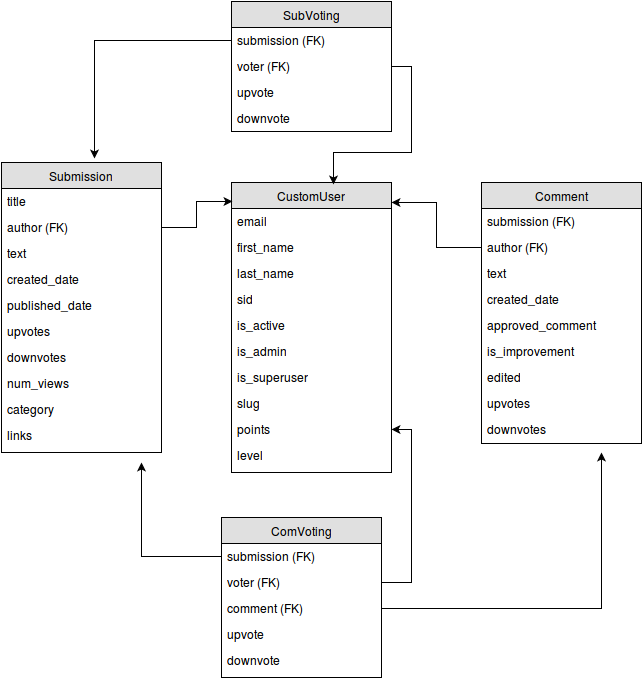

The diagram above was exported from draw.io. Its source (the exported page's mxGraphModel, read from the mxfile embedded in the PNG):
<mxGraphModel dx="880" dy="466" grid="1" gridSize="10" guides="1" tooltips="1" connect="1" arrows="1" fold="1" page="1" pageScale="1" pageWidth="826" pageHeight="1169" background="#ffffff" math="0" shadow="0">
  <root>
    <mxCell id="0" />
    <mxCell id="1" parent="0" />
    <mxCell id="2" value="Submission" style="swimlane;html=1;fontStyle=0;childLayout=stackLayout;horizontal=1;startSize=26;fillColor=#e0e0e0;horizontalStack=0;resizeParent=1;resizeLast=0;collapsible=1;marginBottom=0;swimlaneFillColor=#ffffff;align=center;" parent="1" vertex="1">
      <mxGeometry x="10" y="170" width="160" height="290" as="geometry">
        <mxRectangle x="10" y="10" width="100" height="26" as="alternateBounds" />
      </mxGeometry>
    </mxCell>
    <mxCell id="3" value="title" style="text;html=1;strokeColor=none;fillColor=none;spacingLeft=4;spacingRight=4;whiteSpace=wrap;overflow=hidden;rotatable=0;points=[[0,0.5],[1,0.5]];portConstraint=eastwest;" parent="2" vertex="1">
      <mxGeometry y="26" width="160" height="26" as="geometry" />
    </mxCell>
    <mxCell id="4" value="author (FK)&lt;br&gt;" style="text;html=1;strokeColor=none;fillColor=none;spacingLeft=4;spacingRight=4;whiteSpace=wrap;overflow=hidden;rotatable=0;points=[[0,0.5],[1,0.5]];portConstraint=eastwest;" parent="2" vertex="1">
      <mxGeometry y="52" width="160" height="26" as="geometry" />
    </mxCell>
    <mxCell id="5" value="text&lt;br&gt;&lt;br&gt;" style="text;html=1;strokeColor=none;fillColor=none;spacingLeft=4;spacingRight=4;whiteSpace=wrap;overflow=hidden;rotatable=0;points=[[0,0.5],[1,0.5]];portConstraint=eastwest;" parent="2" vertex="1">
      <mxGeometry y="78" width="160" height="26" as="geometry" />
    </mxCell>
    <mxCell id="6" value="created_date" style="text;html=1;strokeColor=none;fillColor=none;spacingLeft=4;spacingRight=4;whiteSpace=wrap;overflow=hidden;rotatable=0;points=[[0,0.5],[1,0.5]];portConstraint=eastwest;" parent="2" vertex="1">
      <mxGeometry y="104" width="160" height="26" as="geometry" />
    </mxCell>
    <mxCell id="7" value="published_date" style="text;html=1;strokeColor=none;fillColor=none;spacingLeft=4;spacingRight=4;whiteSpace=wrap;overflow=hidden;rotatable=0;points=[[0,0.5],[1,0.5]];portConstraint=eastwest;" parent="2" vertex="1">
      <mxGeometry y="130" width="160" height="26" as="geometry" />
    </mxCell>
    <mxCell id="8" value="upvotes" style="text;html=1;strokeColor=none;fillColor=none;spacingLeft=4;spacingRight=4;whiteSpace=wrap;overflow=hidden;rotatable=0;points=[[0,0.5],[1,0.5]];portConstraint=eastwest;" parent="2" vertex="1">
      <mxGeometry y="156" width="160" height="26" as="geometry" />
    </mxCell>
    <mxCell id="9" value="downvotes" style="text;html=1;strokeColor=none;fillColor=none;spacingLeft=4;spacingRight=4;whiteSpace=wrap;overflow=hidden;rotatable=0;points=[[0,0.5],[1,0.5]];portConstraint=eastwest;" parent="2" vertex="1">
      <mxGeometry y="182" width="160" height="26" as="geometry" />
    </mxCell>
    <mxCell id="10" value="num_views" style="text;html=1;strokeColor=none;fillColor=none;spacingLeft=4;spacingRight=4;whiteSpace=wrap;overflow=hidden;rotatable=0;points=[[0,0.5],[1,0.5]];portConstraint=eastwest;" parent="2" vertex="1">
      <mxGeometry y="208" width="160" height="26" as="geometry" />
    </mxCell>
    <mxCell id="11" value="category" style="text;html=1;strokeColor=none;fillColor=none;spacingLeft=4;spacingRight=4;whiteSpace=wrap;overflow=hidden;rotatable=0;points=[[0,0.5],[1,0.5]];portConstraint=eastwest;" parent="2" vertex="1">
      <mxGeometry y="234" width="160" height="26" as="geometry" />
    </mxCell>
    <mxCell id="15" value="links" style="text;html=1;strokeColor=none;fillColor=none;spacingLeft=4;spacingRight=4;whiteSpace=wrap;overflow=hidden;rotatable=0;points=[[0,0.5],[1,0.5]];portConstraint=eastwest;" parent="2" vertex="1">
      <mxGeometry y="260" width="160" height="26" as="geometry" />
    </mxCell>
    <mxCell id="16" value="CustomUser" style="swimlane;html=1;fontStyle=0;childLayout=stackLayout;horizontal=1;startSize=26;fillColor=#e0e0e0;horizontalStack=0;resizeParent=1;resizeLast=0;collapsible=1;marginBottom=0;swimlaneFillColor=#ffffff;align=center;" parent="1" vertex="1">
      <mxGeometry x="240" y="190" width="160" height="290" as="geometry" />
    </mxCell>
    <mxCell id="17" value="email" style="text;html=1;strokeColor=none;fillColor=none;spacingLeft=4;spacingRight=4;whiteSpace=wrap;overflow=hidden;rotatable=0;points=[[0,0.5],[1,0.5]];portConstraint=eastwest;" parent="16" vertex="1">
      <mxGeometry y="26" width="160" height="26" as="geometry" />
    </mxCell>
    <mxCell id="18" value="first_name" style="text;html=1;strokeColor=none;fillColor=none;spacingLeft=4;spacingRight=4;whiteSpace=wrap;overflow=hidden;rotatable=0;points=[[0,0.5],[1,0.5]];portConstraint=eastwest;" parent="16" vertex="1">
      <mxGeometry y="52" width="160" height="26" as="geometry" />
    </mxCell>
    <mxCell id="19" value="last_name" style="text;html=1;strokeColor=none;fillColor=none;spacingLeft=4;spacingRight=4;whiteSpace=wrap;overflow=hidden;rotatable=0;points=[[0,0.5],[1,0.5]];portConstraint=eastwest;" parent="16" vertex="1">
      <mxGeometry y="78" width="160" height="26" as="geometry" />
    </mxCell>
    <mxCell id="22" value="sid" style="text;html=1;strokeColor=none;fillColor=none;spacingLeft=4;spacingRight=4;whiteSpace=wrap;overflow=hidden;rotatable=0;points=[[0,0.5],[1,0.5]];portConstraint=eastwest;" parent="16" vertex="1">
      <mxGeometry y="104" width="160" height="26" as="geometry" />
    </mxCell>
    <mxCell id="23" value="is_active" style="text;html=1;strokeColor=none;fillColor=none;spacingLeft=4;spacingRight=4;whiteSpace=wrap;overflow=hidden;rotatable=0;points=[[0,0.5],[1,0.5]];portConstraint=eastwest;" parent="16" vertex="1">
      <mxGeometry y="130" width="160" height="26" as="geometry" />
    </mxCell>
    <mxCell id="24" value="is_admin" style="text;html=1;strokeColor=none;fillColor=none;spacingLeft=4;spacingRight=4;whiteSpace=wrap;overflow=hidden;rotatable=0;points=[[0,0.5],[1,0.5]];portConstraint=eastwest;" parent="16" vertex="1">
      <mxGeometry y="156" width="160" height="26" as="geometry" />
    </mxCell>
    <mxCell id="25" value="is_superuser" style="text;html=1;strokeColor=none;fillColor=none;spacingLeft=4;spacingRight=4;whiteSpace=wrap;overflow=hidden;rotatable=0;points=[[0,0.5],[1,0.5]];portConstraint=eastwest;" parent="16" vertex="1">
      <mxGeometry y="182" width="160" height="26" as="geometry" />
    </mxCell>
    <mxCell id="26" value="slug" style="text;html=1;strokeColor=none;fillColor=none;spacingLeft=4;spacingRight=4;whiteSpace=wrap;overflow=hidden;rotatable=0;points=[[0,0.5],[1,0.5]];portConstraint=eastwest;" parent="16" vertex="1">
      <mxGeometry y="208" width="160" height="26" as="geometry" />
    </mxCell>
    <mxCell id="27" value="points" style="text;html=1;strokeColor=none;fillColor=none;spacingLeft=4;spacingRight=4;whiteSpace=wrap;overflow=hidden;rotatable=0;points=[[0,0.5],[1,0.5]];portConstraint=eastwest;" parent="16" vertex="1">
      <mxGeometry y="234" width="160" height="26" as="geometry" />
    </mxCell>
    <mxCell id="28" value="level" style="text;html=1;strokeColor=none;fillColor=none;spacingLeft=4;spacingRight=4;whiteSpace=wrap;overflow=hidden;rotatable=0;points=[[0,0.5],[1,0.5]];portConstraint=eastwest;" parent="16" vertex="1">
      <mxGeometry y="260" width="160" height="26" as="geometry" />
    </mxCell>
    <mxCell id="30" value="Comment" style="swimlane;html=1;fontStyle=0;childLayout=stackLayout;horizontal=1;startSize=26;fillColor=#e0e0e0;horizontalStack=0;resizeParent=1;resizeLast=0;collapsible=1;marginBottom=0;swimlaneFillColor=#ffffff;align=center;" parent="1" vertex="1">
      <mxGeometry x="490" y="190" width="160" height="261" as="geometry" />
    </mxCell>
    <mxCell id="31" value="submission (FK)&lt;br&gt;" style="text;html=1;strokeColor=none;fillColor=none;spacingLeft=4;spacingRight=4;whiteSpace=wrap;overflow=hidden;rotatable=0;points=[[0,0.5],[1,0.5]];portConstraint=eastwest;" parent="30" vertex="1">
      <mxGeometry y="26" width="160" height="26" as="geometry" />
    </mxCell>
    <mxCell id="32" value="author (FK)&lt;br&gt;" style="text;html=1;strokeColor=none;fillColor=none;spacingLeft=4;spacingRight=4;whiteSpace=wrap;overflow=hidden;rotatable=0;points=[[0,0.5],[1,0.5]];portConstraint=eastwest;" parent="30" vertex="1">
      <mxGeometry y="52" width="160" height="26" as="geometry" />
    </mxCell>
    <mxCell id="33" value="text" style="text;html=1;strokeColor=none;fillColor=none;spacingLeft=4;spacingRight=4;whiteSpace=wrap;overflow=hidden;rotatable=0;points=[[0,0.5],[1,0.5]];portConstraint=eastwest;" parent="30" vertex="1">
      <mxGeometry y="78" width="160" height="26" as="geometry" />
    </mxCell>
    <mxCell id="35" value="created_date" style="text;html=1;strokeColor=none;fillColor=none;spacingLeft=4;spacingRight=4;whiteSpace=wrap;overflow=hidden;rotatable=0;points=[[0,0.5],[1,0.5]];portConstraint=eastwest;" parent="30" vertex="1">
      <mxGeometry y="104" width="160" height="26" as="geometry" />
    </mxCell>
    <mxCell id="36" value="approved_comment" style="text;html=1;strokeColor=none;fillColor=none;spacingLeft=4;spacingRight=4;whiteSpace=wrap;overflow=hidden;rotatable=0;points=[[0,0.5],[1,0.5]];portConstraint=eastwest;" parent="30" vertex="1">
      <mxGeometry y="130" width="160" height="26" as="geometry" />
    </mxCell>
    <mxCell id="34" value="is_improvement" style="text;html=1;strokeColor=none;fillColor=none;spacingLeft=4;spacingRight=4;whiteSpace=wrap;overflow=hidden;rotatable=0;points=[[0,0.5],[1,0.5]];portConstraint=eastwest;" parent="30" vertex="1">
      <mxGeometry y="156" width="160" height="26" as="geometry" />
    </mxCell>
    <mxCell id="37" value="edited" style="text;html=1;strokeColor=none;fillColor=none;spacingLeft=4;spacingRight=4;whiteSpace=wrap;overflow=hidden;rotatable=0;points=[[0,0.5],[1,0.5]];portConstraint=eastwest;" parent="30" vertex="1">
      <mxGeometry y="182" width="160" height="26" as="geometry" />
    </mxCell>
    <mxCell id="38" value="upvotes" style="text;html=1;strokeColor=none;fillColor=none;spacingLeft=4;spacingRight=4;whiteSpace=wrap;overflow=hidden;rotatable=0;points=[[0,0.5],[1,0.5]];portConstraint=eastwest;" parent="30" vertex="1">
      <mxGeometry y="208" width="160" height="26" as="geometry" />
    </mxCell>
    <mxCell id="39" value="downvotes" style="text;html=1;strokeColor=none;fillColor=none;spacingLeft=4;spacingRight=4;whiteSpace=wrap;overflow=hidden;rotatable=0;points=[[0,0.5],[1,0.5]];portConstraint=eastwest;" parent="30" vertex="1">
      <mxGeometry y="234" width="160" height="26" as="geometry" />
    </mxCell>
    <mxCell id="40" value="SubVoting" style="swimlane;html=1;fontStyle=0;childLayout=stackLayout;horizontal=1;startSize=26;fillColor=#e0e0e0;horizontalStack=0;resizeParent=1;resizeLast=0;collapsible=1;marginBottom=0;swimlaneFillColor=#ffffff;align=center;" parent="1" vertex="1">
      <mxGeometry x="240" y="9" width="160" height="130" as="geometry" />
    </mxCell>
    <mxCell id="41" value="submission (FK)&lt;br&gt;" style="text;html=1;strokeColor=none;fillColor=none;spacingLeft=4;spacingRight=4;whiteSpace=wrap;overflow=hidden;rotatable=0;points=[[0,0.5],[1,0.5]];portConstraint=eastwest;" parent="40" vertex="1">
      <mxGeometry y="26" width="160" height="26" as="geometry" />
    </mxCell>
    <mxCell id="42" value="voter (FK)&lt;br&gt;" style="text;html=1;strokeColor=none;fillColor=none;spacingLeft=4;spacingRight=4;whiteSpace=wrap;overflow=hidden;rotatable=0;points=[[0,0.5],[1,0.5]];portConstraint=eastwest;" parent="40" vertex="1">
      <mxGeometry y="52" width="160" height="26" as="geometry" />
    </mxCell>
    <mxCell id="43" value="upvote" style="text;html=1;strokeColor=none;fillColor=none;spacingLeft=4;spacingRight=4;whiteSpace=wrap;overflow=hidden;rotatable=0;points=[[0,0.5],[1,0.5]];portConstraint=eastwest;" parent="40" vertex="1">
      <mxGeometry y="78" width="160" height="26" as="geometry" />
    </mxCell>
    <mxCell id="44" value="downvote" style="text;html=1;strokeColor=none;fillColor=none;spacingLeft=4;spacingRight=4;whiteSpace=wrap;overflow=hidden;rotatable=0;points=[[0,0.5],[1,0.5]];portConstraint=eastwest;" parent="40" vertex="1">
      <mxGeometry y="104" width="160" height="26" as="geometry" />
    </mxCell>
    <mxCell id="45" value="ComVoting" style="swimlane;html=1;fontStyle=0;childLayout=stackLayout;horizontal=1;startSize=26;fillColor=#e0e0e0;horizontalStack=0;resizeParent=1;resizeLast=0;collapsible=1;marginBottom=0;swimlaneFillColor=#ffffff;align=center;" parent="1" vertex="1">
      <mxGeometry x="230" y="525" width="160" height="160" as="geometry" />
    </mxCell>
    <mxCell id="46" value="submission (FK)&lt;br&gt;" style="text;html=1;strokeColor=none;fillColor=none;spacingLeft=4;spacingRight=4;whiteSpace=wrap;overflow=hidden;rotatable=0;points=[[0,0.5],[1,0.5]];portConstraint=eastwest;" parent="45" vertex="1">
      <mxGeometry y="26" width="160" height="26" as="geometry" />
    </mxCell>
    <mxCell id="48" value="voter (FK)&lt;br&gt;" style="text;html=1;strokeColor=none;fillColor=none;spacingLeft=4;spacingRight=4;whiteSpace=wrap;overflow=hidden;rotatable=0;points=[[0,0.5],[1,0.5]];portConstraint=eastwest;" parent="45" vertex="1">
      <mxGeometry y="52" width="160" height="26" as="geometry" />
    </mxCell>
    <mxCell id="47" value="comment (FK)&lt;br&gt;" style="text;html=1;strokeColor=none;fillColor=none;spacingLeft=4;spacingRight=4;whiteSpace=wrap;overflow=hidden;rotatable=0;points=[[0,0.5],[1,0.5]];portConstraint=eastwest;" parent="45" vertex="1">
      <mxGeometry y="78" width="160" height="26" as="geometry" />
    </mxCell>
    <mxCell id="49" value="upvote" style="text;html=1;strokeColor=none;fillColor=none;spacingLeft=4;spacingRight=4;whiteSpace=wrap;overflow=hidden;rotatable=0;points=[[0,0.5],[1,0.5]];portConstraint=eastwest;" parent="45" vertex="1">
      <mxGeometry y="104" width="160" height="26" as="geometry" />
    </mxCell>
    <mxCell id="51" value="downvote" style="text;html=1;strokeColor=none;fillColor=none;spacingLeft=4;spacingRight=4;whiteSpace=wrap;overflow=hidden;rotatable=0;points=[[0,0.5],[1,0.5]];portConstraint=eastwest;" parent="45" vertex="1">
      <mxGeometry y="130" width="160" height="26" as="geometry" />
    </mxCell>
    <mxCell id="57" style="edgeStyle=orthogonalEdgeStyle;rounded=0;html=1;exitX=1;exitY=0.5;entryX=0.006;entryY=0.066;entryPerimeter=0;jettySize=auto;orthogonalLoop=1;" parent="1" source="4" target="16" edge="1">
      <mxGeometry relative="1" as="geometry" />
    </mxCell>
    <mxCell id="69" style="edgeStyle=orthogonalEdgeStyle;rounded=0;html=1;exitX=0;exitY=0.5;entryX=1;entryY=0.069;entryPerimeter=0;jettySize=auto;orthogonalLoop=1;" parent="1" source="32" target="16" edge="1">
      <mxGeometry relative="1" as="geometry" />
    </mxCell>
    <mxCell id="70" style="edgeStyle=orthogonalEdgeStyle;rounded=0;html=1;exitX=0;exitY=0.5;jettySize=auto;orthogonalLoop=1;" parent="1" source="46" edge="1">
      <mxGeometry relative="1" as="geometry">
        <mxPoint x="150" y="470" as="targetPoint" />
      </mxGeometry>
    </mxCell>
    <mxCell id="71" style="edgeStyle=orthogonalEdgeStyle;rounded=0;html=1;exitX=1;exitY=0.5;jettySize=auto;orthogonalLoop=1;" parent="1" source="47" edge="1">
      <mxGeometry relative="1" as="geometry">
        <mxPoint x="610" y="460" as="targetPoint" />
      </mxGeometry>
    </mxCell>
    <mxCell id="72" style="edgeStyle=orthogonalEdgeStyle;rounded=0;html=1;exitX=1;exitY=0.5;entryX=1;entryY=0.5;jettySize=auto;orthogonalLoop=1;" parent="1" source="48" target="27" edge="1">
      <mxGeometry relative="1" as="geometry" />
    </mxCell>
    <mxCell id="73" style="edgeStyle=orthogonalEdgeStyle;rounded=0;html=1;exitX=0;exitY=0.5;entryX=0.581;entryY=-0.013;entryPerimeter=0;jettySize=auto;orthogonalLoop=1;" parent="1" source="41" target="2" edge="1">
      <mxGeometry relative="1" as="geometry" />
    </mxCell>
    <mxCell id="74" style="edgeStyle=orthogonalEdgeStyle;rounded=0;html=1;exitX=1;exitY=0.5;entryX=0.635;entryY=0.006;entryPerimeter=0;jettySize=auto;orthogonalLoop=1;" parent="1" source="42" target="16" edge="1">
      <mxGeometry relative="1" as="geometry">
        <Array as="points">
          <mxPoint x="420" y="74" />
          <mxPoint x="420" y="160" />
          <mxPoint x="342" y="160" />
        </Array>
      </mxGeometry>
    </mxCell>
  </root>
</mxGraphModel>